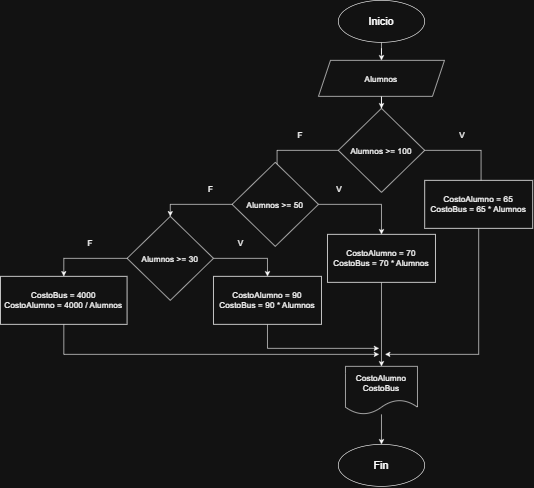

The diagram above was exported from draw.io. Its source (the exported page's mxGraphModel, read from the mxfile embedded in the PNG):
<mxGraphModel dx="2056" dy="730" grid="1" gridSize="10" guides="1" tooltips="1" connect="1" arrows="1" fold="1" page="1" pageScale="1" pageWidth="827" pageHeight="1169" math="0" shadow="0">
  <root>
    <mxCell id="0" />
    <mxCell id="1" parent="0" />
    <mxCell id="3qfykGxxcRpZzHXKy5mT-3" edge="1" parent="1" source="3qfykGxxcRpZzHXKy5mT-1" style="edgeStyle=orthogonalEdgeStyle;rounded=0;orthogonalLoop=1;jettySize=auto;html=1;entryX=0.5;entryY=0;entryDx=0;entryDy=0;" target="3qfykGxxcRpZzHXKy5mT-2">
      <mxGeometry relative="1" as="geometry" />
    </mxCell>
    <mxCell id="3qfykGxxcRpZzHXKy5mT-1" parent="1" style="ellipse;whiteSpace=wrap;html=1;shapeInside=1;" value="&lt;font style=&quot;font-size: 18px;&quot;&gt;Inicio&lt;/font&gt;" vertex="1">
      <mxGeometry height="70" width="144" x="342" y="10" as="geometry" />
    </mxCell>
    <mxCell id="3qfykGxxcRpZzHXKy5mT-5" edge="1" parent="1" source="3qfykGxxcRpZzHXKy5mT-2" style="edgeStyle=orthogonalEdgeStyle;rounded=0;orthogonalLoop=1;jettySize=auto;html=1;entryX=0.5;entryY=0;entryDx=0;entryDy=0;" target="3qfykGxxcRpZzHXKy5mT-4">
      <mxGeometry relative="1" as="geometry" />
    </mxCell>
    <mxCell id="3qfykGxxcRpZzHXKy5mT-2" parent="1" style="shape=parallelogram;perimeter=parallelogramPerimeter;whiteSpace=wrap;html=1;shapeInside=1;fixedSize=1;" value="&lt;font style=&quot;font-size: 14px;&quot;&gt;Alumnos&lt;/font&gt;" vertex="1">
      <mxGeometry height="60" width="210" x="309" y="110" as="geometry" />
    </mxCell>
    <mxCell id="3qfykGxxcRpZzHXKy5mT-22" edge="1" parent="1" source="3qfykGxxcRpZzHXKy5mT-4" style="edgeStyle=orthogonalEdgeStyle;rounded=0;orthogonalLoop=1;jettySize=auto;html=1;entryX=0.5;entryY=0;entryDx=0;entryDy=0;" target="3qfykGxxcRpZzHXKy5mT-10">
      <mxGeometry relative="1" as="geometry">
        <Array as="points">
          <mxPoint x="580" y="260" />
          <mxPoint x="580" y="350" />
        </Array>
      </mxGeometry>
    </mxCell>
    <mxCell id="3qfykGxxcRpZzHXKy5mT-23" edge="1" parent="1" source="3qfykGxxcRpZzHXKy5mT-4" style="edgeStyle=orthogonalEdgeStyle;rounded=0;orthogonalLoop=1;jettySize=auto;html=1;entryX=0.5;entryY=0;entryDx=0;entryDy=0;">
      <mxGeometry relative="1" as="geometry">
        <Array as="points">
          <mxPoint x="240" y="260" />
        </Array>
        <mxPoint x="239.9999999999999" y="400" as="targetPoint" />
      </mxGeometry>
    </mxCell>
    <mxCell id="3qfykGxxcRpZzHXKy5mT-4" parent="1" style="rhombus;whiteSpace=wrap;html=1;shapeInside=1;" value="&lt;font style=&quot;font-size: 14px;&quot;&gt;Alumnos &amp;gt;= 100&lt;/font&gt;" vertex="1">
      <mxGeometry height="140" width="144" x="342" y="190" as="geometry" />
    </mxCell>
    <mxCell id="3qfykGxxcRpZzHXKy5mT-6" parent="1" style="text;html=1;whiteSpace=wrap;strokeColor=none;fillColor=none;align=center;verticalAlign=middle;rounded=0;" value="&lt;font style=&quot;font-size: 14px;&quot;&gt;V&lt;/font&gt;" vertex="1">
      <mxGeometry height="30" width="60" x="519" y="220" as="geometry" />
    </mxCell>
    <mxCell id="3qfykGxxcRpZzHXKy5mT-7" parent="1" style="text;html=1;whiteSpace=wrap;strokeColor=none;fillColor=none;align=center;verticalAlign=middle;rounded=0;" value="&lt;font style=&quot;font-size: 14px;&quot;&gt;F&lt;/font&gt;" vertex="1">
      <mxGeometry height="30" width="60" x="249" y="220" as="geometry" />
    </mxCell>
    <mxCell id="3qfykGxxcRpZzHXKy5mT-43" edge="1" parent="1" source="3qfykGxxcRpZzHXKy5mT-10" style="edgeStyle=orthogonalEdgeStyle;rounded=0;orthogonalLoop=1;jettySize=auto;html=1;">
      <mxGeometry relative="1" as="geometry">
        <Array as="points">
          <mxPoint x="576" y="600" />
        </Array>
        <mxPoint x="420" y="600" as="targetPoint" />
      </mxGeometry>
    </mxCell>
    <mxCell id="3qfykGxxcRpZzHXKy5mT-10" parent="1" style="rounded=0;whiteSpace=wrap;html=1;" value="&lt;span style=&quot;font-size: 14px;&quot;&gt;CostoAlumno = 65&lt;/span&gt;&lt;div&gt;&lt;span style=&quot;font-size: 14px;&quot;&gt;CostoBus = 65 * Alumnos&lt;/span&gt;&lt;/div&gt;" vertex="1">
      <mxGeometry height="80" width="180" x="486" y="310" as="geometry" />
    </mxCell>
    <mxCell id="3qfykGxxcRpZzHXKy5mT-20" edge="1" parent="1" source="3qfykGxxcRpZzHXKy5mT-15" style="edgeStyle=orthogonalEdgeStyle;rounded=0;orthogonalLoop=1;jettySize=auto;html=1;" target="3qfykGxxcRpZzHXKy5mT-19">
      <mxGeometry relative="1" as="geometry" />
    </mxCell>
    <mxCell id="3qfykGxxcRpZzHXKy5mT-15" parent="1" style="shape=document;whiteSpace=wrap;html=1;boundedLbl=1;" value="&lt;span style=&quot;font-size: 14px;&quot;&gt;CostoAlumno&lt;/span&gt;&lt;div&gt;&lt;span style=&quot;font-size: 14px;&quot;&gt;CostoBus&lt;/span&gt;&lt;/div&gt;" vertex="1">
      <mxGeometry height="80" width="120" x="354" y="620" as="geometry" />
    </mxCell>
    <mxCell id="3qfykGxxcRpZzHXKy5mT-19" parent="1" style="ellipse;whiteSpace=wrap;html=1;shapeInside=1;" value="&lt;font style=&quot;font-size: 18px;&quot;&gt;Fin&lt;/font&gt;" vertex="1">
      <mxGeometry height="70" width="144" x="342" y="750" as="geometry" />
    </mxCell>
    <mxCell id="3qfykGxxcRpZzHXKy5mT-28" edge="1" parent="1" source="3qfykGxxcRpZzHXKy5mT-24" style="edgeStyle=orthogonalEdgeStyle;rounded=0;orthogonalLoop=1;jettySize=auto;html=1;exitX=1;exitY=0.5;exitDx=0;exitDy=0;entryX=0.5;entryY=0;entryDx=0;entryDy=0;" target="3qfykGxxcRpZzHXKy5mT-27">
      <mxGeometry relative="1" as="geometry">
        <Array as="points">
          <mxPoint x="414" y="350" />
        </Array>
      </mxGeometry>
    </mxCell>
    <mxCell id="3qfykGxxcRpZzHXKy5mT-30" edge="1" parent="1" source="3qfykGxxcRpZzHXKy5mT-24" style="edgeStyle=orthogonalEdgeStyle;rounded=0;orthogonalLoop=1;jettySize=auto;html=1;exitX=0;exitY=0.5;exitDx=0;exitDy=0;entryX=0.5;entryY=0;entryDx=0;entryDy=0;" target="3qfykGxxcRpZzHXKy5mT-29">
      <mxGeometry relative="1" as="geometry" />
    </mxCell>
    <mxCell id="3qfykGxxcRpZzHXKy5mT-24" parent="1" style="rhombus;whiteSpace=wrap;html=1;shapeInside=1;" value="&lt;font style=&quot;font-size: 14px;&quot;&gt;Alumnos &amp;gt;= 50&lt;/font&gt;" vertex="1">
      <mxGeometry height="140" width="144" x="165" y="280" as="geometry" />
    </mxCell>
    <mxCell id="3qfykGxxcRpZzHXKy5mT-25" parent="1" style="text;html=1;whiteSpace=wrap;strokeColor=none;fillColor=none;align=center;verticalAlign=middle;rounded=0;" value="&lt;font style=&quot;font-size: 14px;&quot;&gt;V&lt;/font&gt;" vertex="1">
      <mxGeometry height="30" width="60" x="314" y="310" as="geometry" />
    </mxCell>
    <mxCell id="3qfykGxxcRpZzHXKy5mT-26" parent="1" style="text;html=1;whiteSpace=wrap;strokeColor=none;fillColor=none;align=center;verticalAlign=middle;rounded=0;" value="&lt;font style=&quot;font-size: 14px;&quot;&gt;F&lt;/font&gt;" vertex="1">
      <mxGeometry height="30" width="60" x="100" y="310" as="geometry" />
    </mxCell>
    <mxCell id="3qfykGxxcRpZzHXKy5mT-42" edge="1" parent="1" source="3qfykGxxcRpZzHXKy5mT-27" style="edgeStyle=orthogonalEdgeStyle;rounded=0;orthogonalLoop=1;jettySize=auto;html=1;entryX=0.5;entryY=0;entryDx=0;entryDy=0;" target="3qfykGxxcRpZzHXKy5mT-15">
      <mxGeometry relative="1" as="geometry" />
    </mxCell>
    <mxCell id="3qfykGxxcRpZzHXKy5mT-27" parent="1" style="rounded=0;whiteSpace=wrap;html=1;" value="&lt;span style=&quot;font-size: 14px;&quot;&gt;CostoAlumno = 70&lt;/span&gt;&lt;div&gt;&lt;span style=&quot;font-size: 14px;&quot;&gt;CostoBus = 70 * Alumnos&lt;/span&gt;&lt;/div&gt;" vertex="1">
      <mxGeometry height="80" width="180" x="324" y="400" as="geometry" />
    </mxCell>
    <mxCell id="3qfykGxxcRpZzHXKy5mT-32" edge="1" parent="1" source="3qfykGxxcRpZzHXKy5mT-29" style="edgeStyle=orthogonalEdgeStyle;rounded=0;orthogonalLoop=1;jettySize=auto;html=1;entryX=0.5;entryY=0;entryDx=0;entryDy=0;" target="3qfykGxxcRpZzHXKy5mT-31">
      <mxGeometry relative="1" as="geometry">
        <Array as="points">
          <mxPoint x="224" y="440" />
        </Array>
      </mxGeometry>
    </mxCell>
    <mxCell id="3qfykGxxcRpZzHXKy5mT-39" edge="1" parent="1" source="3qfykGxxcRpZzHXKy5mT-29" style="edgeStyle=orthogonalEdgeStyle;rounded=0;orthogonalLoop=1;jettySize=auto;html=1;entryX=0.5;entryY=0;entryDx=0;entryDy=0;" target="3qfykGxxcRpZzHXKy5mT-37">
      <mxGeometry relative="1" as="geometry">
        <Array as="points">
          <mxPoint x="-115.5" y="440" />
        </Array>
      </mxGeometry>
    </mxCell>
    <mxCell id="3qfykGxxcRpZzHXKy5mT-29" parent="1" style="rhombus;whiteSpace=wrap;html=1;shapeInside=1;" value="&lt;font style=&quot;font-size: 14px;&quot;&gt;Alumnos &amp;gt;= 30&lt;/font&gt;" vertex="1">
      <mxGeometry height="140" width="144" x="-10" y="370" as="geometry" />
    </mxCell>
    <mxCell id="3qfykGxxcRpZzHXKy5mT-44" edge="1" parent="1" source="3qfykGxxcRpZzHXKy5mT-31" style="edgeStyle=orthogonalEdgeStyle;rounded=0;orthogonalLoop=1;jettySize=auto;html=1;">
      <mxGeometry relative="1" as="geometry">
        <Array as="points">
          <mxPoint x="224" y="590" />
        </Array>
        <mxPoint x="410" y="590" as="targetPoint" />
      </mxGeometry>
    </mxCell>
    <mxCell id="3qfykGxxcRpZzHXKy5mT-31" parent="1" style="rounded=0;whiteSpace=wrap;html=1;" value="&lt;span style=&quot;font-size: 14px;&quot;&gt;CostoAlumno = 90&lt;/span&gt;&lt;div&gt;&lt;span style=&quot;font-size: 14px;&quot;&gt;CostoBus = 90 * Alumnos&lt;/span&gt;&lt;/div&gt;" vertex="1">
      <mxGeometry height="80" width="180" x="134" y="470" as="geometry" />
    </mxCell>
    <mxCell id="3qfykGxxcRpZzHXKy5mT-33" parent="1" style="text;html=1;whiteSpace=wrap;strokeColor=none;fillColor=none;align=center;verticalAlign=middle;rounded=0;" value="&lt;font style=&quot;font-size: 14px;&quot;&gt;V&lt;/font&gt;" vertex="1">
      <mxGeometry height="30" width="60" x="150" y="400" as="geometry" />
    </mxCell>
    <mxCell id="3qfykGxxcRpZzHXKy5mT-35" parent="1" style="text;html=1;whiteSpace=wrap;strokeColor=none;fillColor=none;align=center;verticalAlign=middle;rounded=0;" value="&lt;font style=&quot;font-size: 14px;&quot;&gt;F&lt;/font&gt;" vertex="1">
      <mxGeometry height="30" width="60" x="-101" y="400" as="geometry" />
    </mxCell>
    <mxCell id="3qfykGxxcRpZzHXKy5mT-45" edge="1" parent="1" source="3qfykGxxcRpZzHXKy5mT-37" style="edgeStyle=orthogonalEdgeStyle;rounded=0;orthogonalLoop=1;jettySize=auto;html=1;">
      <mxGeometry relative="1" as="geometry">
        <Array as="points">
          <mxPoint x="-115.5" y="600" />
        </Array>
        <mxPoint x="410" y="600" as="targetPoint" />
      </mxGeometry>
    </mxCell>
    <mxCell id="3qfykGxxcRpZzHXKy5mT-37" parent="1" style="rounded=0;whiteSpace=wrap;html=1;" value="&lt;span style=&quot;font-size: 14px;&quot;&gt;CostoBus = 4000&lt;/span&gt;&lt;div&gt;&lt;span style=&quot;font-size: 14px;&quot;&gt;CostoAlumno = 4000 / Alumnos&lt;/span&gt;&lt;/div&gt;" vertex="1">
      <mxGeometry height="80" width="211" x="-221" y="470" as="geometry" />
    </mxCell>
  </root>
</mxGraphModel>